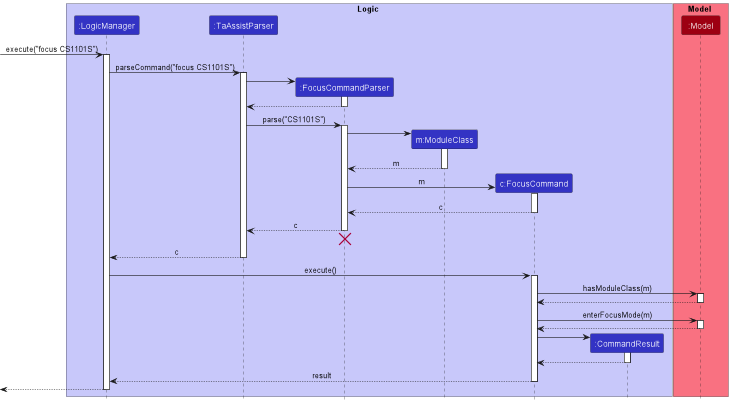

The diagram above was rendered by PlantUML. Its source (embedded in the PNG):
@startuml
!include style.puml

box Logic LOGIC_COLOR_T1
participant ":LogicManager" as LogicManager LOGIC_COLOR
participant ":TaAssistParser" as TaAssistParser LOGIC_COLOR
participant ":FocusCommandParser" as FocusCommandParser LOGIC_COLOR
participant "m:ModuleClass" as ModuleClass LOGIC_COLOR
participant "c:FocusCommand" as FocusCommand LOGIC_COLOR
participant ":CommandResult" as CommandResult LOGIC_COLOR
end box

box Model MODEL_COLOR_T1
participant ":Model" as Model MODEL_COLOR
end box

[-> LogicManager : execute("focus CS1101S")
activate LogicManager

LogicManager -> TaAssistParser : parseCommand("focus CS1101S")
activate TaAssistParser

create FocusCommandParser
TaAssistParser -> FocusCommandParser
activate FocusCommandParser

FocusCommandParser --> TaAssistParser
deactivate FocusCommandParser

TaAssistParser -> FocusCommandParser: parse("CS1101S")
activate FocusCommandParser


create ModuleClass
FocusCommandParser -> ModuleClass
activate ModuleClass

ModuleClass --> FocusCommandParser: m
deactivate ModuleClass


create FocusCommand
FocusCommandParser -> FocusCommand: m
activate FocusCommand

FocusCommand --> FocusCommandParser: c
deactivate FocusCommand

FocusCommandParser --> TaAssistParser: c
deactivate FocusCommandParser
FocusCommandParser -[hidden]-> TaAssistParser
destroy FocusCommandParser

TaAssistParser --> LogicManager: c
deactivate TaAssistParser

LogicManager -> FocusCommand: execute()
activate FocusCommand

FocusCommand -> Model: hasModuleClass(m)
activate Model
Model --> FocusCommand
deactivate Model

FocusCommand -> Model: enterFocusMode(m)
activate Model
Model --> FocusCommand
deactivate Model

create CommandResult
FocusCommand -> CommandResult
activate CommandResult

CommandResult --> FocusCommand
deactivate CommandResult

FocusCommand --> LogicManager: result
deactivate FocusCommand

LogicManager -->[
deactivate LogicManager

@enduml